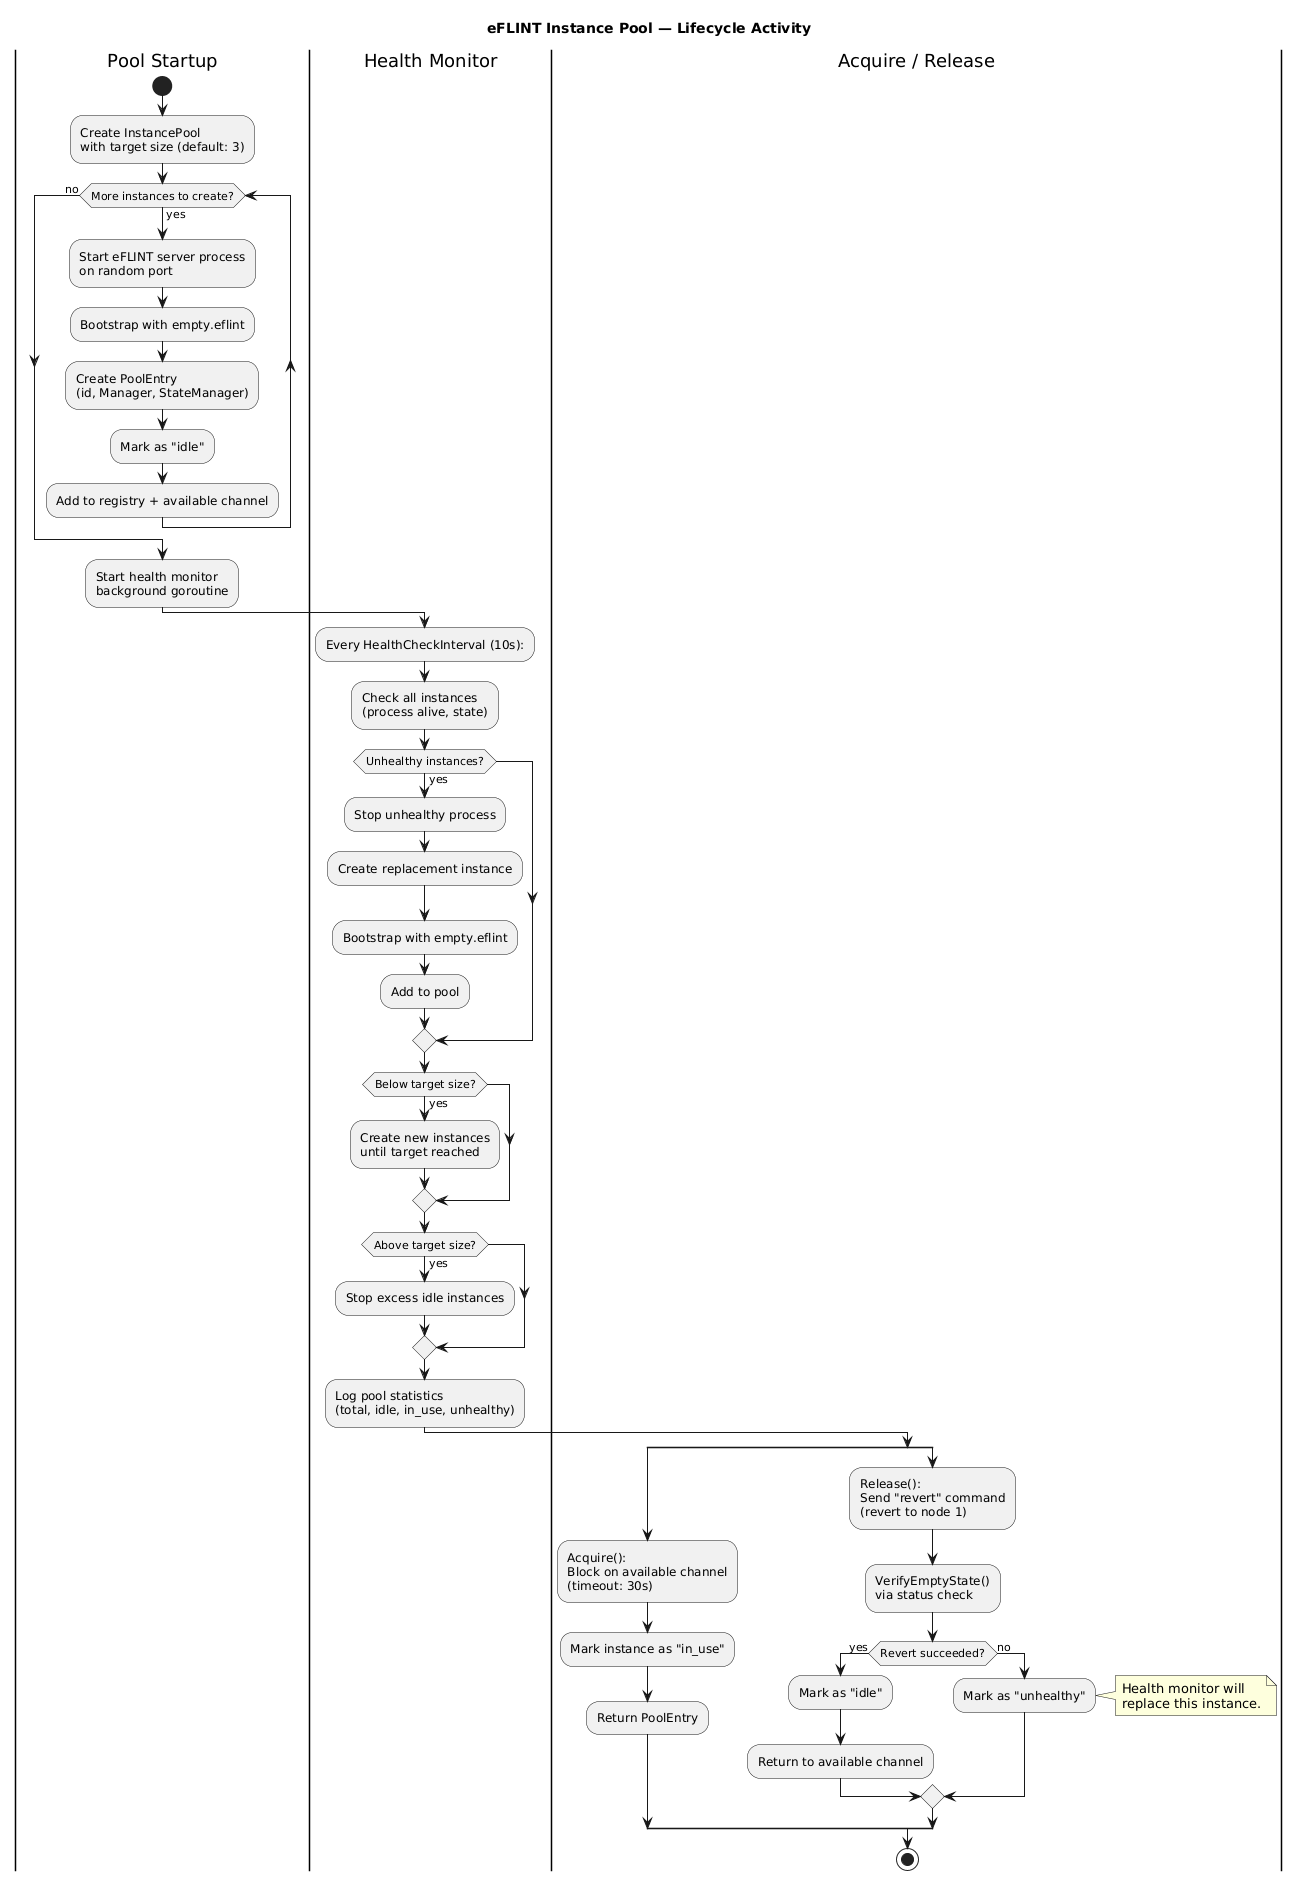

The diagram above was rendered by PlantUML. Its source (embedded in the PNG):
@startuml Activity - eFLINT Pool Lifecycle

title eFLINT Instance Pool — Lifecycle Activity

|Pool Startup|

start

:Create InstancePool\nwith target size (default: 3);

while (More instances to create?) is (yes)
    :Start eFLINT server process\non random port;
    :Bootstrap with empty.eflint;
    :Create PoolEntry\n(id, Manager, StateManager);
    :Mark as "idle";
    :Add to registry + available channel;
endwhile (no)

:Start health monitor\nbackground goroutine;

|Health Monitor|

:Every HealthCheckInterval (10s):;

:Check all instances\n(process alive, state);

if (Unhealthy instances?) then (yes)
    :Stop unhealthy process;
    :Create replacement instance;
    :Bootstrap with empty.eflint;
    :Add to pool;
endif

if (Below target size?) then (yes)
    :Create new instances\nuntil target reached;
endif

if (Above target size?) then (yes)
    :Stop excess idle instances;
endif

:Log pool statistics\n(total, idle, in_use, unhealthy);

|Acquire / Release|

split
    :Acquire():\nBlock on available channel\n(timeout: 30s);
    :Mark instance as "in_use";
    :Return PoolEntry;
split again
    :Release():\nSend "revert" command\n(revert to node 1);
    :VerifyEmptyState()\nvia status check;

    if (Revert succeeded?) then (yes)
        :Mark as "idle";
        :Return to available channel;
    else (no)
        :Mark as "unhealthy";
        note right
          Health monitor will
          replace this instance.
        end note
    endif
end split

stop

@enduml